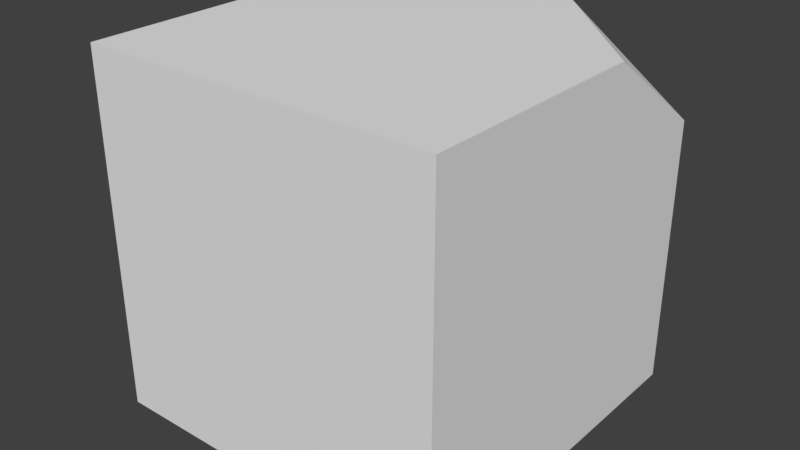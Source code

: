# Source: invrect.blend  (saved by Blender 2.79.0; exported with 4.5.12 LTS)
import bpy
from mathutils import Matrix  # noqa: F401  (used for matrix-valued properties, if any)

bpy.ops.wm.read_factory_settings(use_empty=True)
scene = bpy.context.scene
scene.name = 'Scene'

# ---- collections
col_collection_1 = bpy.data.collections.new('Collection 1'); scene.collection.children.link(col_collection_1)

# ---- materials (node trees are filled in below, after node groups)
mat_material = bpy.data.materials.new('Material')
mat_material.alpha_threshold = 0.0
mat_material.use_transparent_shadow = False
mat_material.roughness = 0.5
mat_material.line_color = (0.0, 0.0, 0.0, 1.0)

# ---- material node trees

# ---- world
world_world = bpy.data.worlds.new('World'); scene.world = world_world
world_world.color = (0.05088, 0.05088, 0.05088)
world_world.use_sun_shadow = False
world_world.sun_shadow_jitter_overblur = 0.0
world_world.cycles.sampling_method = 'MANUAL'

# ---- meshes
me_cube = bpy.data.meshes.new('Cube')
me_cube.from_pydata([(0.0, 0.0, 1.0), (0.0, 1.0, 1.0), (1.0, 0.0, 1.0), (0.0, 0.0, 0.0), (0.0, 1.0, 0.0), (1.0, 1.0, 0.0), (1.0, 0.0, 0.0), (0.6584, 1.0, 1.0), (1.0, 0.6584, 1.0), (1.0, 1.0, 0.7584)], [], [(0, 1, 7, 8, 2), (3, 6, 5, 4), (0, 3, 4, 1), (1, 4, 5, 9, 7), (3, 0, 2, 6), (8, 7, 9), (8, 9, 5, 6, 2)])
_uv = me_cube.uv_layers.new(name='UVMap')
_uv.uv.foreach_set('vector', [0.0001002, 0.0001, 0.9999, 9.998e-05, 0.9999, 0.6583, 0.6583, 0.9999, 9.998e-05, 0.9999, 9.998e-05, 0.0001006, 0.9999, 9.998e-05, 0.9999, 0.9999, 0.0001011, 0.9999, 9.998e-05, 0.9999, 0.0001004, 0.0001, 0.9999, 9.998e-05, 0.9999, 0.9999, 9.998e-05, 0.9999, 0.0001006, 0.0001, 0.9999, 9.998e-05, 0.9999, 0.7584, 0.6583, 0.9999, 0.0001, 0.9999, 9.998e-05, 0.0001006, 0.9999, 9.998e-05, 0.9999, 0.9999, 0.9427, 0.9999, 9.708e-05, 0.3334, 0.9427, 9.708e-05, 0.6583, 9.998e-05, 0.9999, 0.2416, 0.9999, 0.9999, 0.0001001, 0.9999, 9.998e-05, 9.998e-05])
_uv.active_render = True
_uv = me_cube.uv_layers.new(name='UVMap.001')
_uv.uv.foreach_set('vector', [0.0, 0.0, 0.0, 0.0, 0.0, 0.0, 0.0, 0.0, 0.0, 0.0, 0.0, 0.0, 0.0, 0.0, 0.0, 0.0, 0.0, 0.0, 0.0, 0.0, 0.0, 0.0, 0.0, 0.0, 0.0, 0.0, 0.0, 0.0, 0.0, 0.0, 0.0, 0.0, 0.0, 0.0, 0.0, 0.0, 0.0, 0.0, 0.0, 0.0, 0.0, 0.0, 0.0, 0.0, 0.0, 0.0, 0.0, 0.0, 0.0, 0.0, 0.0, 0.0, 0.0, 0.0, 0.0, 0.0, 0.0, 0.0, 0.0, 0.0])
me_cube.materials.append(mat_material)
me_cube.use_remesh_preserve_volume = False
me_cube.use_remesh_preserve_attributes = False
me_cube.use_mirror_vertex_groups = False
me_cube.update()

# ---- objects
ob_cube = bpy.data.objects.new('Cube', me_cube)

# ---- transforms, parenting, visibility, modifiers, constraints
ob_cube.location = (0.0, 0.0, 0.0)
ob_cube.lock_rotations_4d = False
ob_cube.empty_display_type = 'ARROWS'
ob_cube.lineart.crease_threshold = 0.0

# ---- collection membership
col_collection_1.objects.link(ob_cube)

# ---- scene / render settings (as saved in the file)
scene.frame_start = 1; scene.frame_end = 250; scene.frame_set(1)
scene.render.engine = 'BLENDER_EEVEE_NEXT'
scene.render.resolution_percentage = 50
scene.render.dither_intensity = 0.0
scene.cycles.use_denoising = False
scene.cycles.samples = 128
scene.cycles.sampling_pattern = 'TABULATED_SOBOL'
scene.cycles.use_adaptive_sampling = False
scene.cycles.use_light_tree = False
scene.cycles.blur_glossy = 0.0
scene.cycles.sample_clamp_indirect = 0.0
scene.view_settings.view_transform = 'Standard'
bpy.context.view_layer.update()

# ---- added for rendering (the .blend has no active camera and no usable light): camera, sun
cam_auto = bpy.data.cameras.new('AutoCamera')
cam_auto.lens = 50.0
cam_auto.sensor_width = 36.0
cam_auto.clip_end = 1000.0
ob_auto_camera = bpy.data.objects.new('AutoCamera', cam_auto)
scene.collection.objects.link(ob_auto_camera)
ob_auto_camera.location = (2.10254, -1.42304, 1.78203)
ob_auto_camera.rotation_euler = (1.09748, -7.21219e-08, 0.694738)
scene.camera = ob_auto_camera
light_auto_sun = bpy.data.lights.new('AutoSun', 'SUN')
light_auto_sun.energy = 3.0
light_auto_sun.angle = 0.0523599
ob_auto_sun = bpy.data.objects.new('AutoSun', light_auto_sun)
scene.collection.objects.link(ob_auto_sun)
ob_auto_sun.rotation_euler = (0.872665, 0.174533, 0.523599)
bpy.context.view_layer.update()
